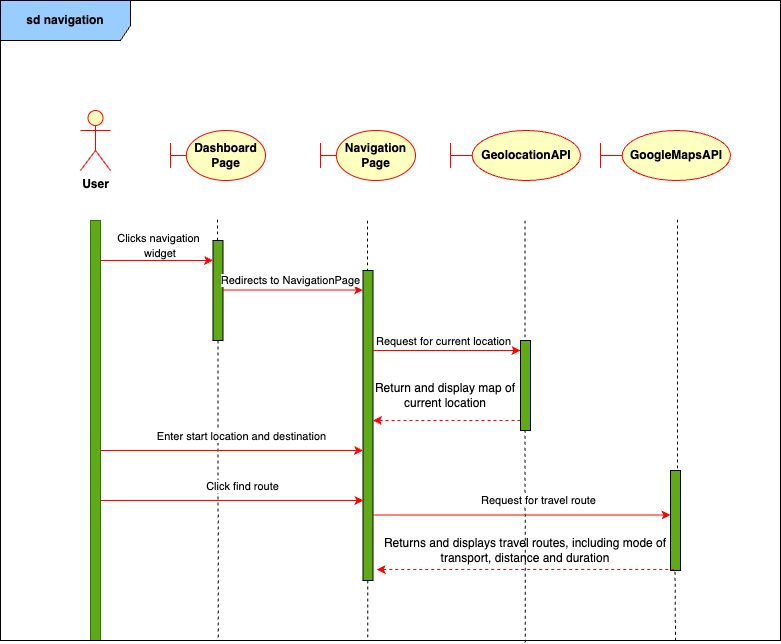

The diagram above was exported from draw.io. Its source (the exported page's mxGraphModel, read from the mxfile embedded in the PNG):
<mxGraphModel dx="984" dy="1760" grid="1" gridSize="10" guides="1" tooltips="1" connect="1" arrows="1" fold="1" page="1" pageScale="1" pageWidth="850" pageHeight="1100" math="0" shadow="0">
  <root>
    <mxCell id="0" />
    <mxCell id="1" parent="0" />
    <mxCell id="8Vag-Q81Ks32F9AcWmcg-2" value="&lt;b&gt;User&lt;/b&gt;" style="shape=umlActor;verticalLabelPosition=bottom;verticalAlign=top;html=1;outlineConnect=0;fillColor=#ffffc0;strokeColor=#ff0000;" parent="1" vertex="1">
      <mxGeometry x="80" y="-990" width="30" height="60" as="geometry" />
    </mxCell>
    <mxCell id="8Vag-Q81Ks32F9AcWmcg-3" value="&lt;b&gt;Navigation&lt;/b&gt;&lt;div&gt;&lt;b&gt;Page&lt;/b&gt;&lt;/div&gt;" style="shape=umlBoundary;whiteSpace=wrap;html=1;fillColor=#ffffc0;strokeColor=#ff0000;" parent="1" vertex="1">
      <mxGeometry x="320" y="-970" width="95" height="50" as="geometry" />
    </mxCell>
    <mxCell id="8Vag-Q81Ks32F9AcWmcg-4" value="" style="html=1;points=[];perimeter=orthogonalPerimeter;outlineConnect=0;targetShapes=umlLifeline;portConstraint=eastwest;newEdgeStyle={&quot;edgeStyle&quot;:&quot;elbowEdgeStyle&quot;,&quot;elbow&quot;:&quot;vertical&quot;,&quot;curved&quot;:0,&quot;rounded&quot;:0};fillColor=#60a917;fontColor=#ffffff;strokeColor=#2D7600;" parent="1" vertex="1">
      <mxGeometry x="90" y="-880" width="10" height="420" as="geometry" />
    </mxCell>
    <mxCell id="8Vag-Q81Ks32F9AcWmcg-7" value="" style="endArrow=none;dashed=1;html=1;rounded=0;entryX=0.242;entryY=0.999;entryDx=0;entryDy=0;entryPerimeter=0;" parent="1" edge="1">
      <mxGeometry width="50" height="50" relative="1" as="geometry">
        <mxPoint x="217.38999999999996" y="-760" as="sourcePoint" />
        <mxPoint x="217.80000000000018" y="-460.6399999999999" as="targetPoint" />
      </mxGeometry>
    </mxCell>
    <mxCell id="8Vag-Q81Ks32F9AcWmcg-9" value="&lt;b&gt;Dashboard&lt;/b&gt;&lt;div&gt;&lt;b&gt;Page&lt;/b&gt;&lt;/div&gt;" style="shape=umlBoundary;whiteSpace=wrap;html=1;fillColor=#ffffc0;strokeColor=#ff0000;" parent="1" vertex="1">
      <mxGeometry x="170" y="-970" width="95" height="50" as="geometry" />
    </mxCell>
    <mxCell id="8Vag-Q81Ks32F9AcWmcg-10" value="" style="endArrow=none;dashed=1;html=1;rounded=0;entryX=0.408;entryY=0.998;entryDx=0;entryDy=0;entryPerimeter=0;" parent="1" source="8Vag-Q81Ks32F9AcWmcg-18" edge="1">
      <mxGeometry width="50" height="50" relative="1" as="geometry">
        <mxPoint x="367" y="-882" as="sourcePoint" />
        <mxPoint x="367.20000000000005" y="-461.28" as="targetPoint" />
      </mxGeometry>
    </mxCell>
    <mxCell id="8Vag-Q81Ks32F9AcWmcg-11" value="" style="endArrow=none;dashed=1;html=1;rounded=0;entryX=0.583;entryY=1.003;entryDx=0;entryDy=0;entryPerimeter=0;" parent="1" edge="1">
      <mxGeometry width="50" height="50" relative="1" as="geometry">
        <mxPoint x="524.5799999999998" y="-670.69" as="sourcePoint" />
        <mxPoint x="524.7" y="-458.0799999999999" as="targetPoint" />
      </mxGeometry>
    </mxCell>
    <mxCell id="8Vag-Q81Ks32F9AcWmcg-12" value="" style="endArrow=none;dashed=1;html=1;rounded=0;entryX=0.75;entryY=1.003;entryDx=0;entryDy=0;entryPerimeter=0;" parent="1" edge="1">
      <mxGeometry width="50" height="50" relative="1" as="geometry">
        <mxPoint x="674.5" y="-540.69" as="sourcePoint" />
        <mxPoint x="675" y="-458.0799999999999" as="targetPoint" />
      </mxGeometry>
    </mxCell>
    <mxCell id="8Vag-Q81Ks32F9AcWmcg-13" value="" style="endArrow=none;dashed=1;html=1;rounded=0;" parent="1" target="8Vag-Q81Ks32F9AcWmcg-14" edge="1">
      <mxGeometry width="50" height="50" relative="1" as="geometry">
        <mxPoint x="216.99999999999994" y="-880.99" as="sourcePoint" />
        <mxPoint x="217.0800000000001" y="-119.00999999999998" as="targetPoint" />
      </mxGeometry>
    </mxCell>
    <mxCell id="8Vag-Q81Ks32F9AcWmcg-14" value="" style="html=1;points=[];perimeter=orthogonalPerimeter;outlineConnect=0;targetShapes=umlLifeline;portConstraint=eastwest;newEdgeStyle={&quot;edgeStyle&quot;:&quot;elbowEdgeStyle&quot;,&quot;elbow&quot;:&quot;vertical&quot;,&quot;curved&quot;:0,&quot;rounded&quot;:0};fillColor=#60A917;" parent="1" vertex="1">
      <mxGeometry x="212.5" y="-860" width="10" height="100" as="geometry" />
    </mxCell>
    <mxCell id="8Vag-Q81Ks32F9AcWmcg-15" value="" style="endArrow=classic;html=1;rounded=0;strokeColor=#FF0000;" parent="1" target="8Vag-Q81Ks32F9AcWmcg-14" edge="1">
      <mxGeometry width="50" height="50" relative="1" as="geometry">
        <mxPoint x="100" y="-840" as="sourcePoint" />
        <mxPoint x="200" y="-840" as="targetPoint" />
      </mxGeometry>
    </mxCell>
    <mxCell id="8Vag-Q81Ks32F9AcWmcg-17" value="" style="endArrow=none;dashed=1;html=1;rounded=0;" parent="1" target="8Vag-Q81Ks32F9AcWmcg-18" edge="1">
      <mxGeometry width="50" height="50" relative="1" as="geometry">
        <mxPoint x="367" y="-880" as="sourcePoint" />
        <mxPoint x="367.0800000000001" y="-119.99999999999997" as="targetPoint" />
      </mxGeometry>
    </mxCell>
    <mxCell id="8Vag-Q81Ks32F9AcWmcg-18" value="" style="html=1;points=[];perimeter=orthogonalPerimeter;outlineConnect=0;targetShapes=umlLifeline;portConstraint=eastwest;newEdgeStyle={&quot;edgeStyle&quot;:&quot;elbowEdgeStyle&quot;,&quot;elbow&quot;:&quot;vertical&quot;,&quot;curved&quot;:0,&quot;rounded&quot;:0};fillColor=#60A917;" parent="1" vertex="1">
      <mxGeometry x="362.5" y="-830" width="10" height="310" as="geometry" />
    </mxCell>
    <mxCell id="8Vag-Q81Ks32F9AcWmcg-19" value="" style="endArrow=classic;html=1;rounded=0;strokeColor=#FF0000;" parent="1" edge="1">
      <mxGeometry width="50" height="50" relative="1" as="geometry">
        <mxPoint x="222.5" y="-810.42" as="sourcePoint" />
        <mxPoint x="362.5" y="-810.42" as="targetPoint" />
      </mxGeometry>
    </mxCell>
    <mxCell id="8Vag-Q81Ks32F9AcWmcg-20" value="Redirects to NavigationPage" style="edgeLabel;html=1;align=center;verticalAlign=middle;resizable=0;points=[];" parent="8Vag-Q81Ks32F9AcWmcg-19" connectable="0" vertex="1">
      <mxGeometry x="-0.2279" relative="1" as="geometry">
        <mxPoint x="13" y="-10" as="offset" />
      </mxGeometry>
    </mxCell>
    <mxCell id="8Vag-Q81Ks32F9AcWmcg-35" value="" style="endArrow=none;dashed=1;html=1;rounded=0;" parent="1" source="8Vag-Q81Ks32F9AcWmcg-59" edge="1">
      <mxGeometry width="50" height="50" relative="1" as="geometry">
        <mxPoint x="677" y="-881" as="sourcePoint" />
        <mxPoint x="676.9999999999998" y="-560" as="targetPoint" />
      </mxGeometry>
    </mxCell>
    <mxCell id="8Vag-Q81Ks32F9AcWmcg-42" value="&lt;span style=&quot;font-size: 11px; text-wrap: nowrap; background-color: rgb(255, 255, 255);&quot;&gt;Clicks navigation&amp;nbsp;&lt;/span&gt;&lt;div&gt;&lt;span style=&quot;font-size: 11px; text-wrap: nowrap; background-color: rgb(255, 255, 255);&quot;&gt;widget&lt;/span&gt;&lt;/div&gt;" style="text;html=1;align=center;verticalAlign=middle;whiteSpace=wrap;rounded=0;" parent="1" vertex="1">
      <mxGeometry x="110" y="-870" width="100" height="30" as="geometry" />
    </mxCell>
    <mxCell id="8Vag-Q81Ks32F9AcWmcg-46" value="&lt;b&gt;GoogleMapsAPI&lt;/b&gt;" style="shape=umlBoundary;whiteSpace=wrap;html=1;fillColor=#ffffc0;strokeColor=#ff0000;" parent="1" vertex="1">
      <mxGeometry x="600" y="-970" width="130" height="50" as="geometry" />
    </mxCell>
    <mxCell id="8Vag-Q81Ks32F9AcWmcg-47" value="" style="endArrow=classic;html=1;rounded=0;strokeColor=#FF0000;" parent="1" edge="1">
      <mxGeometry width="50" height="50" relative="1" as="geometry">
        <mxPoint x="372.5" y="-750" as="sourcePoint" />
        <mxPoint x="520" y="-750" as="targetPoint" />
      </mxGeometry>
    </mxCell>
    <mxCell id="8Vag-Q81Ks32F9AcWmcg-48" value="Request for current location" style="edgeLabel;html=1;align=center;verticalAlign=middle;resizable=0;points=[];" parent="8Vag-Q81Ks32F9AcWmcg-47" connectable="0" vertex="1">
      <mxGeometry x="-0.2279" relative="1" as="geometry">
        <mxPoint x="13" y="-10" as="offset" />
      </mxGeometry>
    </mxCell>
    <mxCell id="8Vag-Q81Ks32F9AcWmcg-49" value="" style="endArrow=none;dashed=1;html=1;rounded=0;" parent="1" edge="1">
      <mxGeometry width="50" height="50" relative="1" as="geometry">
        <mxPoint x="524.58" y="-880" as="sourcePoint" />
        <mxPoint x="524.58" y="-760" as="targetPoint" />
      </mxGeometry>
    </mxCell>
    <mxCell id="8Vag-Q81Ks32F9AcWmcg-29" value="" style="html=1;points=[];perimeter=orthogonalPerimeter;outlineConnect=0;targetShapes=umlLifeline;portConstraint=eastwest;newEdgeStyle={&quot;edgeStyle&quot;:&quot;elbowEdgeStyle&quot;,&quot;elbow&quot;:&quot;vertical&quot;,&quot;curved&quot;:0,&quot;rounded&quot;:0};fillColor=#60A917;" parent="1" vertex="1">
      <mxGeometry x="520" y="-760" width="10" height="90" as="geometry" />
    </mxCell>
    <mxCell id="8Vag-Q81Ks32F9AcWmcg-50" value="" style="endArrow=classic;html=1;rounded=0;dashed=1;fillColor=#ff0000;strokeColor=#ff0000;" parent="1" edge="1">
      <mxGeometry width="50" height="50" relative="1" as="geometry">
        <mxPoint x="520" y="-680" as="sourcePoint" />
        <mxPoint x="372.5" y="-680" as="targetPoint" />
      </mxGeometry>
    </mxCell>
    <mxCell id="8Vag-Q81Ks32F9AcWmcg-53" value="Return and display map of current location" style="text;html=1;align=center;verticalAlign=middle;whiteSpace=wrap;rounded=0;" parent="1" vertex="1">
      <mxGeometry x="370" y="-720" width="150" height="30" as="geometry" />
    </mxCell>
    <mxCell id="8Vag-Q81Ks32F9AcWmcg-54" value="" style="endArrow=classic;html=1;rounded=0;strokeColor=#FF0000;" parent="1" edge="1">
      <mxGeometry width="50" height="50" relative="1" as="geometry">
        <mxPoint x="100" y="-650" as="sourcePoint" />
        <mxPoint x="362.5" y="-650" as="targetPoint" />
      </mxGeometry>
    </mxCell>
    <mxCell id="8Vag-Q81Ks32F9AcWmcg-55" value="Enter start location and destination" style="edgeLabel;html=1;align=center;verticalAlign=middle;resizable=0;points=[];" parent="8Vag-Q81Ks32F9AcWmcg-54" connectable="0" vertex="1">
      <mxGeometry x="0.3823" y="2" relative="1" as="geometry">
        <mxPoint x="-41" y="-13" as="offset" />
      </mxGeometry>
    </mxCell>
    <mxCell id="8Vag-Q81Ks32F9AcWmcg-56" value="" style="endArrow=classic;html=1;rounded=0;strokeColor=#FF0000;" parent="1" edge="1">
      <mxGeometry width="50" height="50" relative="1" as="geometry">
        <mxPoint x="100" y="-600" as="sourcePoint" />
        <mxPoint x="363" y="-600" as="targetPoint" />
      </mxGeometry>
    </mxCell>
    <mxCell id="8Vag-Q81Ks32F9AcWmcg-57" value="Click find route" style="edgeLabel;html=1;align=center;verticalAlign=middle;resizable=0;points=[];" parent="8Vag-Q81Ks32F9AcWmcg-56" connectable="0" vertex="1">
      <mxGeometry x="0.3823" y="2" relative="1" as="geometry">
        <mxPoint x="-41" y="-13" as="offset" />
      </mxGeometry>
    </mxCell>
    <mxCell id="8Vag-Q81Ks32F9AcWmcg-58" value="&lt;b&gt;GeolocationAPI&lt;/b&gt;" style="shape=umlBoundary;whiteSpace=wrap;html=1;fillColor=#ffffc0;strokeColor=#ff0000;" parent="1" vertex="1">
      <mxGeometry x="450" y="-970" width="130" height="50" as="geometry" />
    </mxCell>
    <mxCell id="8Vag-Q81Ks32F9AcWmcg-60" value="" style="endArrow=none;dashed=1;html=1;rounded=0;" parent="1" target="8Vag-Q81Ks32F9AcWmcg-59" edge="1">
      <mxGeometry width="50" height="50" relative="1" as="geometry">
        <mxPoint x="677" y="-881" as="sourcePoint" />
        <mxPoint x="676.9999999999998" y="-560" as="targetPoint" />
      </mxGeometry>
    </mxCell>
    <mxCell id="8Vag-Q81Ks32F9AcWmcg-59" value="" style="html=1;points=[];perimeter=orthogonalPerimeter;outlineConnect=0;targetShapes=umlLifeline;portConstraint=eastwest;newEdgeStyle={&quot;edgeStyle&quot;:&quot;elbowEdgeStyle&quot;,&quot;elbow&quot;:&quot;vertical&quot;,&quot;curved&quot;:0,&quot;rounded&quot;:0};fillColor=#60A917;" parent="1" vertex="1">
      <mxGeometry x="670" y="-630" width="10" height="100" as="geometry" />
    </mxCell>
    <mxCell id="8Vag-Q81Ks32F9AcWmcg-61" value="" style="endArrow=classic;html=1;rounded=0;strokeColor=#FF0000;" parent="1" edge="1">
      <mxGeometry width="50" height="50" relative="1" as="geometry">
        <mxPoint x="372.5" y="-585.5" as="sourcePoint" />
        <mxPoint x="670" y="-585.5" as="targetPoint" />
      </mxGeometry>
    </mxCell>
    <mxCell id="8Vag-Q81Ks32F9AcWmcg-62" value="Request for travel route" style="edgeLabel;html=1;align=center;verticalAlign=middle;resizable=0;points=[];" parent="8Vag-Q81Ks32F9AcWmcg-61" connectable="0" vertex="1">
      <mxGeometry x="0.3823" y="2" relative="1" as="geometry">
        <mxPoint x="-41" y="-13" as="offset" />
      </mxGeometry>
    </mxCell>
    <mxCell id="8Vag-Q81Ks32F9AcWmcg-63" value="" style="endArrow=classic;html=1;rounded=0;dashed=1;fillColor=#ff0000;strokeColor=#ff0000;" parent="1" edge="1">
      <mxGeometry width="50" height="50" relative="1" as="geometry">
        <mxPoint x="673.75" y="-531" as="sourcePoint" />
        <mxPoint x="376.25" y="-531" as="targetPoint" />
      </mxGeometry>
    </mxCell>
    <mxCell id="8Vag-Q81Ks32F9AcWmcg-65" value="Returns and displays travel routes, including mode of transport, distance and duration" style="text;html=1;align=center;verticalAlign=middle;whiteSpace=wrap;rounded=0;" parent="1" vertex="1">
      <mxGeometry x="380" y="-565" width="290" height="30" as="geometry" />
    </mxCell>
    <mxCell id="8Vag-Q81Ks32F9AcWmcg-66" value="&lt;b&gt;sd navigation&lt;/b&gt;" style="shape=umlFrame;whiteSpace=wrap;html=1;pointerEvents=0;width=130;height=40;fillColor=#99ccff;strokeColor=#000000;" parent="1" vertex="1">
      <mxGeometry y="-1100" width="780" height="640" as="geometry" />
    </mxCell>
  </root>
</mxGraphModel>